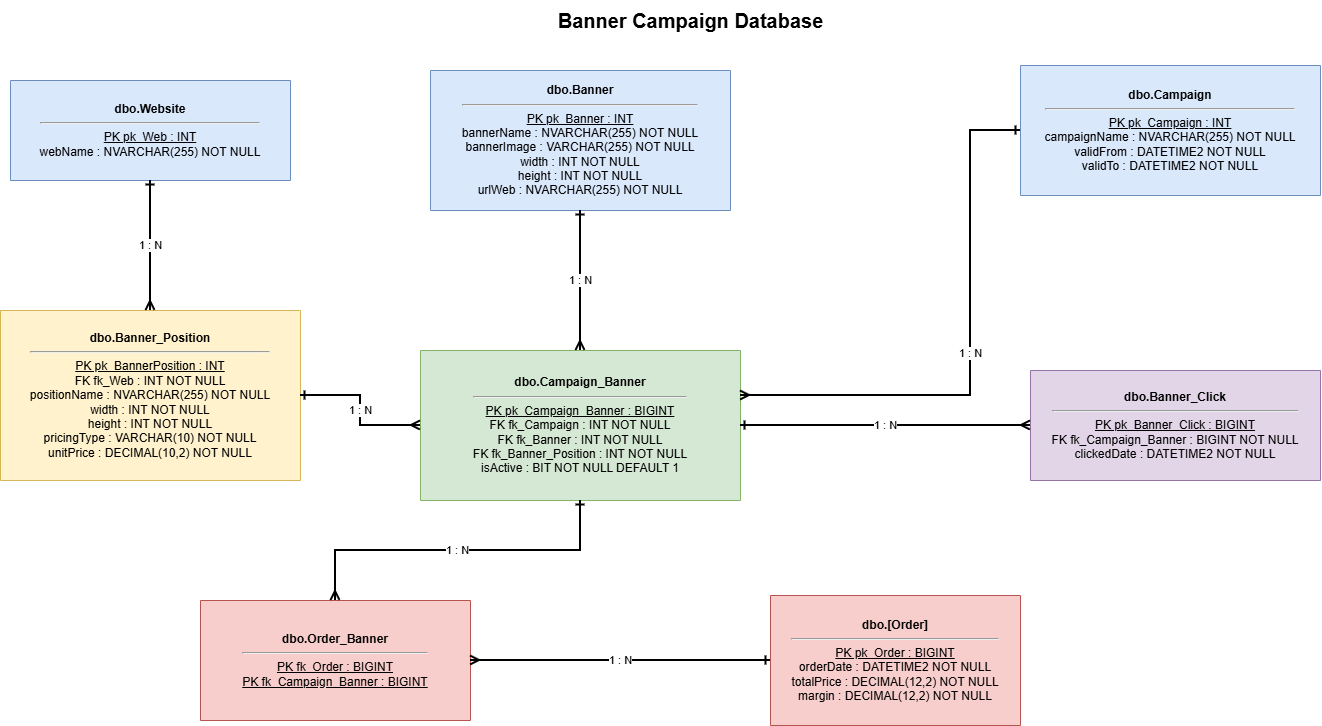

The diagram above was exported from draw.io. Its source (the exported page's mxGraphModel, read from the mxfile embedded in the PNG):
<mxGraphModel dx="1688" dy="808" grid="1" gridSize="10" guides="1" tooltips="1" connect="1" arrows="1" fold="1" page="1" pageScale="1" pageWidth="1600" pageHeight="1100" math="0" shadow="0">
  <root>
    <mxCell id="0" />
    <mxCell id="1" parent="0" />
    <mxCell id="title" parent="1" style="text;html=1;strokeColor=none;fillColor=none;align=center;verticalAlign=middle;fontSize=20;" value="&lt;b&gt;Banner Campaign Database&lt;/b&gt;" vertex="1">
      <mxGeometry height="40" width="420" x="500" y="20" as="geometry" />
    </mxCell>
    <mxCell id="Website" parent="1" style="swimlane;fontStyle=0;childLayout=stackLayout;horizontal=1;startSize=100;horizontalStack=0;resizeParent=1;resizeParentMax=0;resizeLast=0;collapsible=0;marginBottom=0;whiteSpace=wrap;html=1;fillColor=#dae8fc;strokeColor=#6c8ebf;" value="&lt;b&gt;dbo.Website&lt;/b&gt;&lt;hr/&gt;&lt;u&gt;PK  pk_Web : INT&lt;/u&gt;&lt;br/&gt;webName : NVARCHAR(255) NOT NULL" vertex="1">
      <mxGeometry height="100" width="280" x="30" y="100" as="geometry" />
    </mxCell>
    <mxCell id="Banner_Position" parent="1" style="swimlane;fontStyle=0;childLayout=stackLayout;horizontal=1;startSize=170;horizontalStack=0;resizeParent=1;resizeParentMax=0;resizeLast=0;collapsible=0;marginBottom=0;whiteSpace=wrap;html=1;fillColor=#fff2cc;strokeColor=#d6b656;" value="&lt;b&gt;dbo.Banner_Position&lt;/b&gt;&lt;hr/&gt;&lt;u&gt;PK  pk_BannerPosition : INT&lt;/u&gt;&lt;br/&gt;FK  fk_Web : INT NOT NULL&lt;br/&gt;positionName : NVARCHAR(255) NOT NULL&lt;br/&gt;width : INT NOT NULL&lt;br/&gt;height : INT NOT NULL&lt;br/&gt;pricingType : VARCHAR(10) NOT NULL&lt;br/&gt;unitPrice : DECIMAL(10,2) NOT NULL" vertex="1">
      <mxGeometry height="170" width="300" x="20" y="330" as="geometry" />
    </mxCell>
    <mxCell id="Banner" parent="1" style="swimlane;fontStyle=0;childLayout=stackLayout;horizontal=1;startSize=140;horizontalStack=0;resizeParent=1;resizeParentMax=0;resizeLast=0;collapsible=0;marginBottom=0;whiteSpace=wrap;html=1;fillColor=#dae8fc;strokeColor=#6c8ebf;" value="&lt;b&gt;dbo.Banner&lt;/b&gt;&lt;hr/&gt;&lt;u&gt;PK  pk_Banner : INT&lt;/u&gt;&lt;br/&gt;bannerName : NVARCHAR(255) NOT NULL&lt;br/&gt;bannerImage : VARCHAR(255) NOT NULL&lt;br/&gt;width : INT NOT NULL&lt;br/&gt;height : INT NOT NULL&lt;br/&gt;urlWeb : NVARCHAR(255) NOT NULL" vertex="1">
      <mxGeometry height="140" width="300" x="450" y="90" as="geometry" />
    </mxCell>
    <mxCell id="Campaign" parent="1" style="swimlane;fontStyle=0;childLayout=stackLayout;horizontal=1;startSize=130;horizontalStack=0;resizeParent=1;resizeParentMax=0;resizeLast=0;collapsible=0;marginBottom=0;whiteSpace=wrap;html=1;fillColor=#dae8fc;strokeColor=#6c8ebf;align=center;" value="&lt;b&gt;dbo.Campaign&lt;/b&gt;&lt;hr&gt;&lt;u&gt;PK  pk_Campaign : INT&lt;/u&gt;&lt;br&gt;campaignName : NVARCHAR(255) NOT NULL&lt;br&gt;validFrom : DATETIME2 NOT NULL&lt;br&gt;validTo : DATETIME2 NOT NULL" vertex="1">
      <mxGeometry height="130" width="300" x="1040" y="85" as="geometry" />
    </mxCell>
    <mxCell id="Campaign_Banner" parent="1" style="swimlane;fontStyle=0;childLayout=stackLayout;horizontal=1;startSize=150;horizontalStack=0;resizeParent=1;resizeParentMax=0;resizeLast=0;collapsible=0;marginBottom=0;whiteSpace=wrap;html=1;fillColor=#d5e8d4;strokeColor=#82b366;" value="&lt;b&gt;dbo.Campaign_Banner&lt;/b&gt;&lt;hr&gt;&lt;u&gt;PK  pk_Campaign_Banner : BIGINT&lt;/u&gt;&lt;br&gt;FK  fk_Campaign : INT NOT NULL&lt;br&gt;FK  fk_Banner : INT NOT NULL&lt;br&gt;FK  fk_Banner_Position : INT NOT NULL&lt;br&gt;isActive : BIT NOT NULL DEFAULT 1" vertex="1">
      <mxGeometry height="150" width="320" x="440" y="370" as="geometry" />
    </mxCell>
    <mxCell id="Banner_Click" parent="1" style="swimlane;fontStyle=0;childLayout=stackLayout;horizontal=1;startSize=110;horizontalStack=0;resizeParent=1;resizeParentMax=0;resizeLast=0;collapsible=0;marginBottom=0;whiteSpace=wrap;html=1;fillColor=#e1d5e7;strokeColor=#9673a6;" value="&lt;b&gt;dbo.Banner_Click&lt;/b&gt;&lt;hr/&gt;&lt;u&gt;PK  pk_Banner_Click : BIGINT&lt;/u&gt;&lt;br/&gt;FK  fk_Campaign_Banner : BIGINT NOT NULL&lt;br/&gt;clickedDate : DATETIME2 NOT NULL" vertex="1">
      <mxGeometry height="110" width="290" x="1050" y="390" as="geometry" />
    </mxCell>
    <mxCell id="Order" parent="1" style="swimlane;fontStyle=0;childLayout=stackLayout;horizontal=1;startSize=180;horizontalStack=0;resizeParent=1;resizeParentMax=0;resizeLast=0;collapsible=0;marginBottom=0;whiteSpace=wrap;html=1;fillColor=#f8cecc;strokeColor=#b85450;" value="&lt;b&gt;dbo.[Order]&lt;/b&gt;&lt;hr/&gt;&lt;u&gt;PK  pk_Order : BIGINT&lt;/u&gt;&lt;br/&gt;orderDate : DATETIME2 NOT NULL&lt;br/&gt;totalPrice : DECIMAL(12,2) NOT NULL&lt;br/&gt;margin : DECIMAL(12,2) NOT NULL" vertex="1">
      <mxGeometry height="130" width="250" x="790" y="615" as="geometry" />
    </mxCell>
    <mxCell id="Order_Banner" parent="1" style="swimlane;fontStyle=0;childLayout=stackLayout;horizontal=1;startSize=120;horizontalStack=0;resizeParent=1;resizeParentMax=0;resizeLast=0;collapsible=0;marginBottom=0;whiteSpace=wrap;html=1;fillColor=#f8cecc;strokeColor=#b85450;" value="&lt;b&gt;dbo.Order_Banner&lt;/b&gt;&lt;hr/&gt;&lt;u&gt;PK  fk_Order : BIGINT&lt;/u&gt;&lt;br/&gt;&lt;u&gt;PK  fk_Campaign_Banner : BIGINT&lt;/u&gt;" vertex="1">
      <mxGeometry height="120" width="270" x="220" y="620" as="geometry" />
    </mxCell>
    <mxCell id="rel-web-position" edge="1" parent="1" source="Website" style="edgeStyle=orthogonalEdgeStyle;rounded=0;orthogonalLoop=1;jettySize=auto;html=1;endArrow=ERmany;startArrow=ERone;strokeWidth=2;labelBackgroundColor=#ffffff;" target="Banner_Position" value="1 : N">
      <mxGeometry relative="1" as="geometry" />
    </mxCell>
    <mxCell id="rel-position-cb" edge="1" parent="1" source="Banner_Position" style="edgeStyle=orthogonalEdgeStyle;rounded=0;orthogonalLoop=1;jettySize=auto;html=1;endArrow=ERmany;startArrow=ERone;strokeWidth=2;labelBackgroundColor=#ffffff;" target="Campaign_Banner" value="1 : N">
      <mxGeometry relative="1" as="geometry" />
    </mxCell>
    <mxCell id="rel-banner-cb" edge="1" parent="1" source="Banner" style="edgeStyle=orthogonalEdgeStyle;rounded=0;orthogonalLoop=1;jettySize=auto;html=1;endArrow=ERmany;startArrow=ERone;strokeWidth=2;labelBackgroundColor=#ffffff;" target="Campaign_Banner" value="1 : N">
      <mxGeometry relative="1" as="geometry" />
    </mxCell>
    <mxCell id="rel-campaign-cb" edge="1" parent="1" source="Campaign" style="edgeStyle=orthogonalEdgeStyle;rounded=0;orthogonalLoop=1;jettySize=auto;html=1;endArrow=ERmany;startArrow=ERone;strokeWidth=2;labelBackgroundColor=#ffffff;" target="Campaign_Banner" value="1 : N">
      <mxGeometry relative="1" as="geometry">
        <Array as="points">
          <mxPoint x="990" y="415" />
        </Array>
      </mxGeometry>
    </mxCell>
    <mxCell id="rel-cb-click" edge="1" parent="1" source="Campaign_Banner" style="edgeStyle=orthogonalEdgeStyle;rounded=0;orthogonalLoop=1;jettySize=auto;html=1;endArrow=ERmany;startArrow=ERone;strokeWidth=2;labelBackgroundColor=#ffffff;" target="Banner_Click" value="1 : N">
      <mxGeometry relative="1" as="geometry" />
    </mxCell>
    <mxCell id="rel-cb-ob" edge="1" parent="1" source="Campaign_Banner" style="edgeStyle=orthogonalEdgeStyle;rounded=0;orthogonalLoop=1;jettySize=auto;html=1;endArrow=ERmany;startArrow=ERone;strokeWidth=2;labelBackgroundColor=#ffffff;" target="Order_Banner" value="1 : N">
      <mxGeometry relative="1" as="geometry" />
    </mxCell>
    <mxCell id="rel-order-ob" edge="1" parent="1" source="Order" style="edgeStyle=orthogonalEdgeStyle;rounded=0;orthogonalLoop=1;jettySize=auto;html=1;endArrow=ERmany;startArrow=ERone;strokeWidth=2;labelBackgroundColor=#ffffff;" target="Order_Banner" value="1 : N">
      <mxGeometry relative="1" as="geometry" />
    </mxCell>
  </root>
</mxGraphModel>